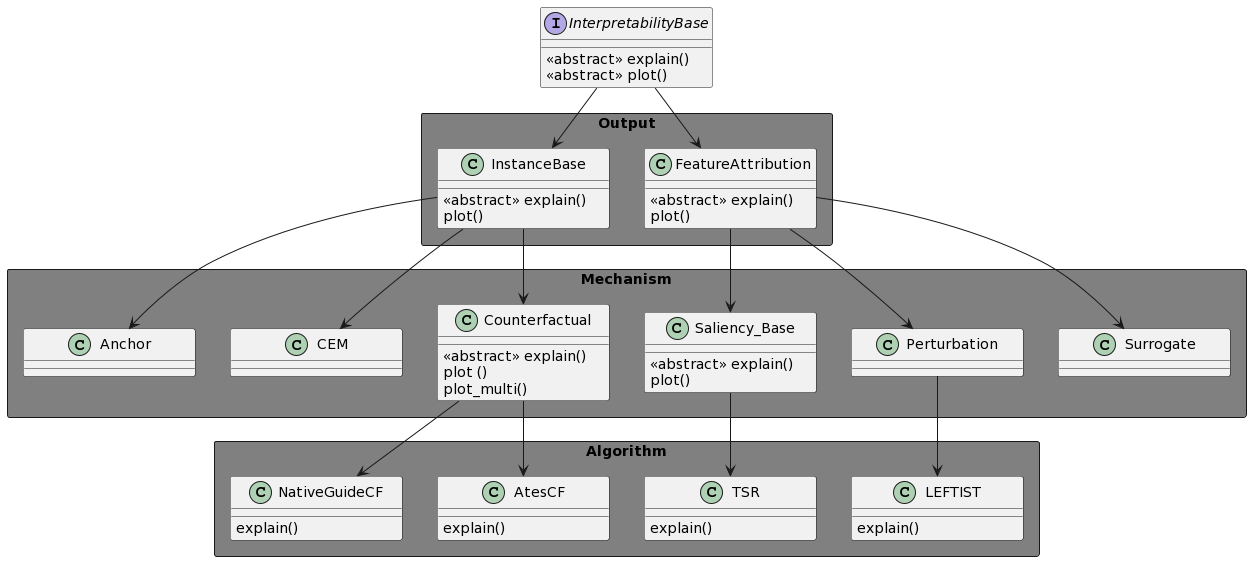

The diagram above was rendered by PlantUML. Its source (embedded in the PNG):
@startuml
skinparam pageMargin 10
skinparam pageExternalColor gray
skinparam pageBorderColor black
skinparam SameClassWidth true
skinparam SamePackageWidth true
skinparam package {
    backgroundColor Gray
}

interface InterpretabilityBase {
    <<abstract>> explain()
    <<abstract>> plot()
}

class Output.FeatureAttribution {
<<abstract>> explain()
plot()
}
class Output.InstanceBase {
<<abstract>> explain()
plot()
}
class Mechanism.Saliency_Base {
<<abstract>> explain()
plot()
    
}

class Mechanism.Perturbation {

}
class Mechanism.Surrogate {

}
class Algorithm.LEFTIST{
explain()
}
class Algorithm.TSR{
explain()
}



class Mechanism.Counterfactual {
<<abstract>> explain()
plot ()
plot_multi()
}
class Algorithm.AtesCF{
explain()
}

class Algorithm.NativeGuideCF{
explain()
}

class Mechanism.CEM {

}
class Mechanism.Anchor {
}



package Output <<Rectangle>>  {
.InterpretabilityBase --> InstanceBase
.InterpretabilityBase --> FeatureAttribution
}
package Mechanism <<Rectangle>> {
Output.InstanceBase --> Mechanism.Counterfactual
Mechanism.Anchor -[hidden] Mechanism.CEM 
Mechanism.CEM -[hidden] Mechanism.Counterfactual
Output.FeatureAttribution --> Mechanism.Surrogate
Output.FeatureAttribution --> Mechanism.Saliency_Base
Output.FeatureAttribution --> Mechanism.Perturbation
Mechanism.Saliency_Base -[hidden] Mechanism.Perturbation
Mechanism.Perturbation -[hidden] Mechanism.Surrogate
Output.InstanceBase -->  Mechanism.CEM
Output.InstanceBase --> Mechanism.Anchor

}
package Algorithm <<Rectangle>>  {
Mechanism.Counterfactual --> Algorithm.AtesCF
Mechanism.Counterfactual --> Algorithm.NativeGuideCF
Mechanism.Saliency_Base --> Algorithm.TSR
Mechanism.Perturbation --> Algorithm.LEFTIST

}
@enduml